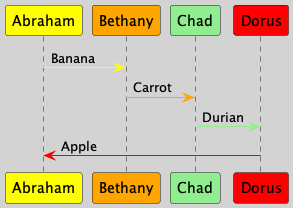

The diagram above was rendered by PlantUML. Its source (embedded in the PNG):
@startuml exchange
skinparam BackgroundColor #lightgrey
participant "Abraham" as A #yellow
participant "Bethany" as B #orange
participant "Chad" as C #lightgreen
participant "Dorus" as D #red
A -[#yellow]> B: Banana
B -[#orange]> C: Carrot
C -[#lightgreen]> D: Durian
D -[#red]> A: Apple
@enduml